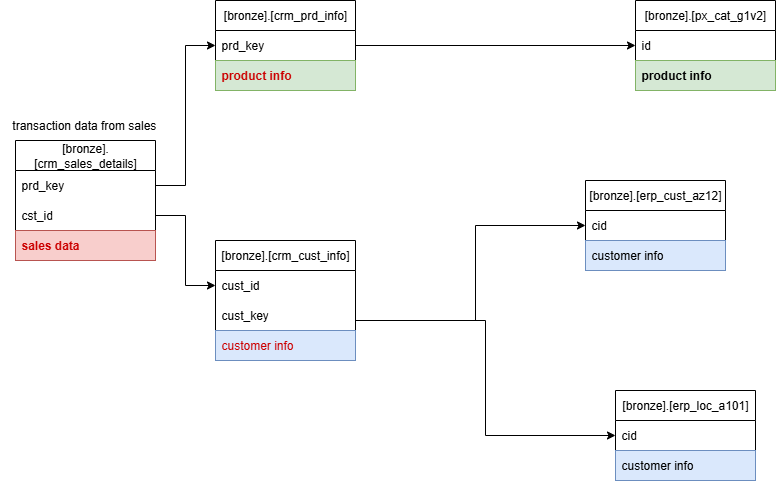

The diagram above was exported from draw.io. Its source (the exported page's mxGraphModel, read from the mxfile embedded in the PNG):
<mxGraphModel dx="1678" dy="874" grid="1" gridSize="10" guides="1" tooltips="1" connect="1" arrows="1" fold="1" page="1" pageScale="1" pageWidth="850" pageHeight="1100" math="0" shadow="0">
  <root>
    <mxCell id="0" />
    <mxCell id="1" parent="0" />
    <mxCell id="EJWbClh2QxT7537FY5N7-1" value="[bronze].[crm_sales_details]" style="swimlane;fontStyle=0;childLayout=stackLayout;horizontal=1;startSize=30;horizontalStack=0;resizeParent=1;resizeParentMax=0;resizeLast=0;collapsible=1;marginBottom=0;whiteSpace=wrap;html=1;" vertex="1" parent="1">
      <mxGeometry x="30" y="280" width="140" height="120" as="geometry" />
    </mxCell>
    <mxCell id="EJWbClh2QxT7537FY5N7-2" value="prd_key" style="text;strokeColor=none;fillColor=none;align=left;verticalAlign=middle;spacingLeft=4;spacingRight=4;overflow=hidden;points=[[0,0.5],[1,0.5]];portConstraint=eastwest;rotatable=0;whiteSpace=wrap;html=1;" vertex="1" parent="EJWbClh2QxT7537FY5N7-1">
      <mxGeometry y="30" width="140" height="30" as="geometry" />
    </mxCell>
    <mxCell id="EJWbClh2QxT7537FY5N7-3" value="cst_id" style="text;strokeColor=none;fillColor=none;align=left;verticalAlign=middle;spacingLeft=4;spacingRight=4;overflow=hidden;points=[[0,0.5],[1,0.5]];portConstraint=eastwest;rotatable=0;whiteSpace=wrap;html=1;" vertex="1" parent="EJWbClh2QxT7537FY5N7-1">
      <mxGeometry y="60" width="140" height="30" as="geometry" />
    </mxCell>
    <mxCell id="EJWbClh2QxT7537FY5N7-9" value="&lt;b&gt;&lt;font style=&quot;color: rgb(204, 0, 0);&quot;&gt;sales data&lt;/font&gt;&lt;/b&gt;" style="text;strokeColor=#b85450;fillColor=#f8cecc;align=left;verticalAlign=middle;spacingLeft=4;spacingRight=4;overflow=hidden;points=[[0,0.5],[1,0.5]];portConstraint=eastwest;rotatable=0;whiteSpace=wrap;html=1;" vertex="1" parent="EJWbClh2QxT7537FY5N7-1">
      <mxGeometry y="90" width="140" height="30" as="geometry" />
    </mxCell>
    <mxCell id="EJWbClh2QxT7537FY5N7-5" value="transaction data from sales&amp;nbsp;" style="text;html=1;align=center;verticalAlign=middle;resizable=0;points=[];autosize=1;strokeColor=none;fillColor=none;" vertex="1" parent="1">
      <mxGeometry x="15" y="250" width="170" height="30" as="geometry" />
    </mxCell>
    <mxCell id="EJWbClh2QxT7537FY5N7-10" value="[bronze].[crm_prd_info]" style="swimlane;fontStyle=0;childLayout=stackLayout;horizontal=1;startSize=30;horizontalStack=0;resizeParent=1;resizeParentMax=0;resizeLast=0;collapsible=1;marginBottom=0;whiteSpace=wrap;html=1;" vertex="1" parent="1">
      <mxGeometry x="230" y="140" width="140" height="90" as="geometry" />
    </mxCell>
    <mxCell id="EJWbClh2QxT7537FY5N7-11" value="prd_key" style="text;strokeColor=none;fillColor=none;align=left;verticalAlign=middle;spacingLeft=4;spacingRight=4;overflow=hidden;points=[[0,0.5],[1,0.5]];portConstraint=eastwest;rotatable=0;whiteSpace=wrap;html=1;" vertex="1" parent="EJWbClh2QxT7537FY5N7-10">
      <mxGeometry y="30" width="140" height="30" as="geometry" />
    </mxCell>
    <mxCell id="EJWbClh2QxT7537FY5N7-13" value="&lt;font style=&quot;color: rgb(204, 0, 0);&quot;&gt;&lt;b&gt;product info&lt;/b&gt;&lt;/font&gt;" style="text;strokeColor=#82b366;fillColor=#d5e8d4;align=left;verticalAlign=middle;spacingLeft=4;spacingRight=4;overflow=hidden;points=[[0,0.5],[1,0.5]];portConstraint=eastwest;rotatable=0;whiteSpace=wrap;html=1;" vertex="1" parent="EJWbClh2QxT7537FY5N7-10">
      <mxGeometry y="60" width="140" height="30" as="geometry" />
    </mxCell>
    <mxCell id="EJWbClh2QxT7537FY5N7-14" value="[bronze].[crm_cust_info]" style="swimlane;fontStyle=0;childLayout=stackLayout;horizontal=1;startSize=30;horizontalStack=0;resizeParent=1;resizeParentMax=0;resizeLast=0;collapsible=1;marginBottom=0;whiteSpace=wrap;html=1;" vertex="1" parent="1">
      <mxGeometry x="230" y="380" width="140" height="120" as="geometry" />
    </mxCell>
    <mxCell id="EJWbClh2QxT7537FY5N7-15" value="cust_id" style="text;strokeColor=none;fillColor=none;align=left;verticalAlign=middle;spacingLeft=4;spacingRight=4;overflow=hidden;points=[[0,0.5],[1,0.5]];portConstraint=eastwest;rotatable=0;whiteSpace=wrap;html=1;" vertex="1" parent="EJWbClh2QxT7537FY5N7-14">
      <mxGeometry y="30" width="140" height="30" as="geometry" />
    </mxCell>
    <mxCell id="EJWbClh2QxT7537FY5N7-16" value="cust_key" style="text;strokeColor=none;fillColor=none;align=left;verticalAlign=middle;spacingLeft=4;spacingRight=4;overflow=hidden;points=[[0,0.5],[1,0.5]];portConstraint=eastwest;rotatable=0;whiteSpace=wrap;html=1;" vertex="1" parent="EJWbClh2QxT7537FY5N7-14">
      <mxGeometry y="60" width="140" height="30" as="geometry" />
    </mxCell>
    <mxCell id="EJWbClh2QxT7537FY5N7-17" value="&lt;font style=&quot;color: rgb(204, 0, 0);&quot;&gt;customer info&lt;/font&gt;" style="text;strokeColor=#6c8ebf;fillColor=#dae8fc;align=left;verticalAlign=middle;spacingLeft=4;spacingRight=4;overflow=hidden;points=[[0,0.5],[1,0.5]];portConstraint=eastwest;rotatable=0;whiteSpace=wrap;html=1;" vertex="1" parent="EJWbClh2QxT7537FY5N7-14">
      <mxGeometry y="90" width="140" height="30" as="geometry" />
    </mxCell>
    <mxCell id="EJWbClh2QxT7537FY5N7-18" value="[bronze].[px_cat_g1v2]" style="swimlane;fontStyle=0;childLayout=stackLayout;horizontal=1;startSize=30;horizontalStack=0;resizeParent=1;resizeParentMax=0;resizeLast=0;collapsible=1;marginBottom=0;whiteSpace=wrap;html=1;" vertex="1" parent="1">
      <mxGeometry x="650" y="140" width="140" height="90" as="geometry" />
    </mxCell>
    <mxCell id="EJWbClh2QxT7537FY5N7-19" value="id" style="text;strokeColor=none;fillColor=none;align=left;verticalAlign=middle;spacingLeft=4;spacingRight=4;overflow=hidden;points=[[0,0.5],[1,0.5]];portConstraint=eastwest;rotatable=0;whiteSpace=wrap;html=1;" vertex="1" parent="EJWbClh2QxT7537FY5N7-18">
      <mxGeometry y="30" width="140" height="30" as="geometry" />
    </mxCell>
    <mxCell id="EJWbClh2QxT7537FY5N7-20" value="&lt;font style=&quot;color: rgb(0, 0, 0);&quot;&gt;&lt;b style=&quot;&quot;&gt;product info&lt;/b&gt;&lt;/font&gt;" style="text;strokeColor=#82b366;fillColor=#d5e8d4;align=left;verticalAlign=middle;spacingLeft=4;spacingRight=4;overflow=hidden;points=[[0,0.5],[1,0.5]];portConstraint=eastwest;rotatable=0;whiteSpace=wrap;html=1;" vertex="1" parent="EJWbClh2QxT7537FY5N7-18">
      <mxGeometry y="60" width="140" height="30" as="geometry" />
    </mxCell>
    <mxCell id="EJWbClh2QxT7537FY5N7-22" value="[bronze].[erp_loc_a101]" style="swimlane;fontStyle=0;childLayout=stackLayout;horizontal=1;startSize=30;horizontalStack=0;resizeParent=1;resizeParentMax=0;resizeLast=0;collapsible=1;marginBottom=0;whiteSpace=wrap;html=1;" vertex="1" parent="1">
      <mxGeometry x="630" y="530" width="140" height="90" as="geometry" />
    </mxCell>
    <mxCell id="EJWbClh2QxT7537FY5N7-23" value="cid" style="text;strokeColor=none;fillColor=none;align=left;verticalAlign=middle;spacingLeft=4;spacingRight=4;overflow=hidden;points=[[0,0.5],[1,0.5]];portConstraint=eastwest;rotatable=0;whiteSpace=wrap;html=1;" vertex="1" parent="EJWbClh2QxT7537FY5N7-22">
      <mxGeometry y="30" width="140" height="30" as="geometry" />
    </mxCell>
    <mxCell id="EJWbClh2QxT7537FY5N7-24" value="customer info" style="text;strokeColor=#6c8ebf;fillColor=#dae8fc;align=left;verticalAlign=middle;spacingLeft=4;spacingRight=4;overflow=hidden;points=[[0,0.5],[1,0.5]];portConstraint=eastwest;rotatable=0;whiteSpace=wrap;html=1;" vertex="1" parent="EJWbClh2QxT7537FY5N7-22">
      <mxGeometry y="60" width="140" height="30" as="geometry" />
    </mxCell>
    <mxCell id="EJWbClh2QxT7537FY5N7-26" value="[bronze].[erp_cust_az12]" style="swimlane;fontStyle=0;childLayout=stackLayout;horizontal=1;startSize=30;horizontalStack=0;resizeParent=1;resizeParentMax=0;resizeLast=0;collapsible=1;marginBottom=0;whiteSpace=wrap;html=1;" vertex="1" parent="1">
      <mxGeometry x="600" y="320" width="140" height="90" as="geometry" />
    </mxCell>
    <mxCell id="EJWbClh2QxT7537FY5N7-27" value="cid" style="text;strokeColor=none;fillColor=none;align=left;verticalAlign=middle;spacingLeft=4;spacingRight=4;overflow=hidden;points=[[0,0.5],[1,0.5]];portConstraint=eastwest;rotatable=0;whiteSpace=wrap;html=1;" vertex="1" parent="EJWbClh2QxT7537FY5N7-26">
      <mxGeometry y="30" width="140" height="30" as="geometry" />
    </mxCell>
    <mxCell id="EJWbClh2QxT7537FY5N7-29" value="customer info" style="text;strokeColor=#6c8ebf;fillColor=#dae8fc;align=left;verticalAlign=middle;spacingLeft=4;spacingRight=4;overflow=hidden;points=[[0,0.5],[1,0.5]];portConstraint=eastwest;rotatable=0;whiteSpace=wrap;html=1;" vertex="1" parent="EJWbClh2QxT7537FY5N7-26">
      <mxGeometry y="60" width="140" height="30" as="geometry" />
    </mxCell>
    <mxCell id="EJWbClh2QxT7537FY5N7-30" style="edgeStyle=orthogonalEdgeStyle;rounded=0;orthogonalLoop=1;jettySize=auto;html=1;exitX=1;exitY=0.5;exitDx=0;exitDy=0;entryX=0;entryY=0.5;entryDx=0;entryDy=0;" edge="1" parent="1" source="EJWbClh2QxT7537FY5N7-2" target="EJWbClh2QxT7537FY5N7-11">
      <mxGeometry relative="1" as="geometry" />
    </mxCell>
    <mxCell id="EJWbClh2QxT7537FY5N7-31" style="edgeStyle=orthogonalEdgeStyle;rounded=0;orthogonalLoop=1;jettySize=auto;html=1;exitX=1;exitY=0.5;exitDx=0;exitDy=0;entryX=0;entryY=0.5;entryDx=0;entryDy=0;" edge="1" parent="1" source="EJWbClh2QxT7537FY5N7-3" target="EJWbClh2QxT7537FY5N7-15">
      <mxGeometry relative="1" as="geometry" />
    </mxCell>
    <mxCell id="EJWbClh2QxT7537FY5N7-32" style="edgeStyle=orthogonalEdgeStyle;rounded=0;orthogonalLoop=1;jettySize=auto;html=1;exitX=1;exitY=0.5;exitDx=0;exitDy=0;" edge="1" parent="1" source="EJWbClh2QxT7537FY5N7-11" target="EJWbClh2QxT7537FY5N7-19">
      <mxGeometry relative="1" as="geometry" />
    </mxCell>
    <mxCell id="EJWbClh2QxT7537FY5N7-33" style="edgeStyle=orthogonalEdgeStyle;rounded=0;orthogonalLoop=1;jettySize=auto;html=1;exitX=1;exitY=0.5;exitDx=0;exitDy=0;entryX=0;entryY=0.5;entryDx=0;entryDy=0;" edge="1" parent="1" source="EJWbClh2QxT7537FY5N7-15" target="EJWbClh2QxT7537FY5N7-27">
      <mxGeometry relative="1" as="geometry">
        <Array as="points">
          <mxPoint x="370" y="460" />
          <mxPoint x="490" y="460" />
          <mxPoint x="490" y="365" />
        </Array>
      </mxGeometry>
    </mxCell>
    <mxCell id="EJWbClh2QxT7537FY5N7-34" style="edgeStyle=orthogonalEdgeStyle;rounded=0;orthogonalLoop=1;jettySize=auto;html=1;exitX=1;exitY=0.5;exitDx=0;exitDy=0;entryX=0;entryY=0.5;entryDx=0;entryDy=0;" edge="1" parent="1" source="EJWbClh2QxT7537FY5N7-15" target="EJWbClh2QxT7537FY5N7-23">
      <mxGeometry relative="1" as="geometry">
        <Array as="points">
          <mxPoint x="370" y="460" />
          <mxPoint x="500" y="460" />
          <mxPoint x="500" y="575" />
        </Array>
      </mxGeometry>
    </mxCell>
  </root>
</mxGraphModel>